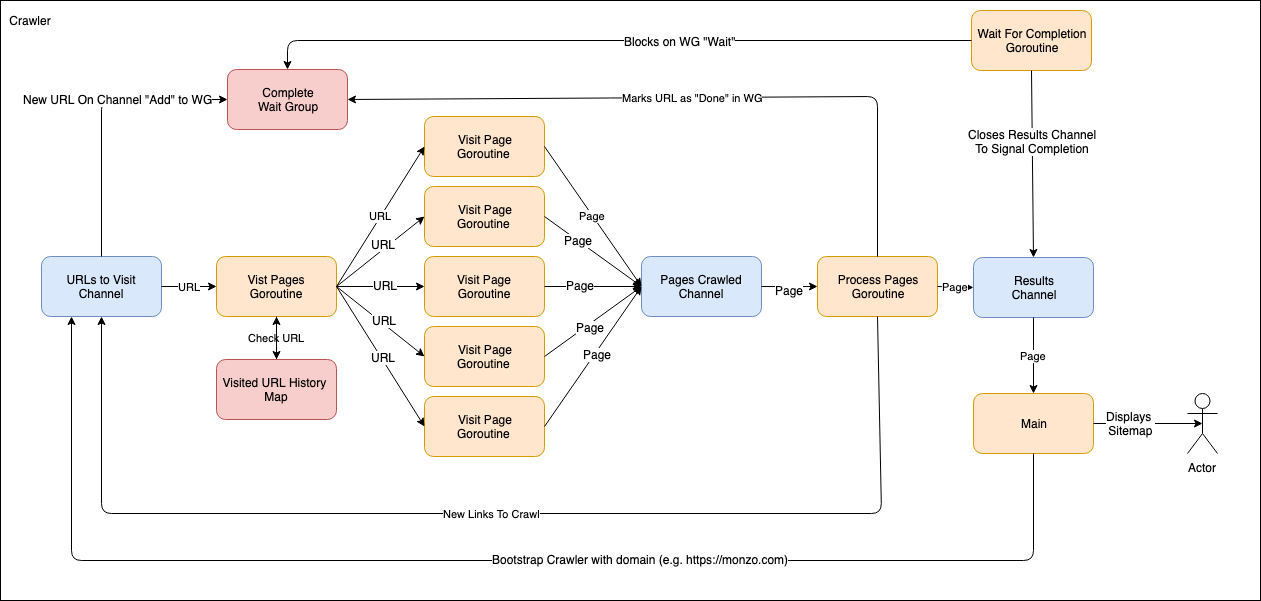

The diagram above was exported from draw.io. Its source (the exported page's mxGraphModel, read from the mxfile embedded in the PNG):
<mxGraphModel dx="946" dy="625" grid="1" gridSize="10" guides="1" tooltips="1" connect="1" arrows="1" fold="1" page="1" pageScale="1" pageWidth="1169" pageHeight="827" background="#ffffff" math="0" shadow="0">
  <root>
    <mxCell id="0" />
    <mxCell id="1" parent="0" />
    <mxCell id="X9LVj-3pGEn2z3LefhQL-97" value="" style="rounded=0;whiteSpace=wrap;html=1;" vertex="1" parent="1">
      <mxGeometry x="20" y="20" width="1260" height="600" as="geometry" />
    </mxCell>
    <mxCell id="X9LVj-3pGEn2z3LefhQL-98" value="Crawler" style="text;html=1;strokeColor=none;fillColor=none;align=center;verticalAlign=middle;whiteSpace=wrap;rounded=0;" vertex="1" parent="1">
      <mxGeometry x="30" y="30" width="40" height="20" as="geometry" />
    </mxCell>
    <mxCell id="X9LVj-3pGEn2z3LefhQL-99" value="URLs to Visit Channel" style="rounded=1;whiteSpace=wrap;html=1;fillColor=#dae8fc;strokeColor=#6c8ebf;" vertex="1" parent="1">
      <mxGeometry x="61" y="276" width="120" height="60" as="geometry" />
    </mxCell>
    <mxCell id="X9LVj-3pGEn2z3LefhQL-100" value="Visit Page&lt;br&gt;Goroutine&amp;nbsp;" style="rounded=1;whiteSpace=wrap;html=1;fillColor=#ffe6cc;strokeColor=#d79b00;" vertex="1" parent="1">
      <mxGeometry x="444" y="206" width="120" height="60" as="geometry" />
    </mxCell>
    <mxCell id="X9LVj-3pGEn2z3LefhQL-101" value="Vist Pages&lt;br&gt;Goroutine" style="rounded=1;whiteSpace=wrap;html=1;fillColor=#ffe6cc;strokeColor=#d79b00;" vertex="1" parent="1">
      <mxGeometry x="236" y="276" width="120" height="60" as="geometry" />
    </mxCell>
    <mxCell id="X9LVj-3pGEn2z3LefhQL-102" value="Visit Page&lt;br&gt;Goroutine&amp;nbsp;&lt;br&gt;" style="rounded=1;whiteSpace=wrap;html=1;fillColor=#ffe6cc;strokeColor=#d79b00;" vertex="1" parent="1">
      <mxGeometry x="444" y="346" width="120" height="60" as="geometry" />
    </mxCell>
    <mxCell id="X9LVj-3pGEn2z3LefhQL-103" value="Visit Page&lt;br&gt;Goroutine&amp;nbsp;" style="rounded=1;whiteSpace=wrap;html=1;fillColor=#ffe6cc;strokeColor=#d79b00;" vertex="1" parent="1">
      <mxGeometry x="444" y="136" width="120" height="60" as="geometry" />
    </mxCell>
    <mxCell id="X9LVj-3pGEn2z3LefhQL-104" value="Visit Page&lt;br&gt;Goroutine&lt;br&gt;" style="rounded=1;whiteSpace=wrap;html=1;fillColor=#ffe6cc;strokeColor=#d79b00;" vertex="1" parent="1">
      <mxGeometry x="444" y="276" width="120" height="60" as="geometry" />
    </mxCell>
    <mxCell id="X9LVj-3pGEn2z3LefhQL-105" value="Visit Page&lt;br&gt;Goroutine&amp;nbsp;&lt;br&gt;" style="rounded=1;whiteSpace=wrap;html=1;fillColor=#ffe6cc;strokeColor=#d79b00;" vertex="1" parent="1">
      <mxGeometry x="444" y="416" width="120" height="60" as="geometry" />
    </mxCell>
    <mxCell id="X9LVj-3pGEn2z3LefhQL-106" value="URL" style="endArrow=classic;html=1;entryX=0;entryY=0.5;entryDx=0;entryDy=0;exitX=1;exitY=0.5;exitDx=0;exitDy=0;" edge="1" parent="1" source="X9LVj-3pGEn2z3LefhQL-99" target="X9LVj-3pGEn2z3LefhQL-101">
      <mxGeometry width="50" height="50" relative="1" as="geometry">
        <mxPoint x="20" y="590" as="sourcePoint" />
        <mxPoint x="70" y="540" as="targetPoint" />
      </mxGeometry>
    </mxCell>
    <mxCell id="X9LVj-3pGEn2z3LefhQL-107" value="URL" style="endArrow=classic;html=1;entryX=0;entryY=0.5;entryDx=0;entryDy=0;exitX=1;exitY=0.5;exitDx=0;exitDy=0;" edge="1" parent="1" source="X9LVj-3pGEn2z3LefhQL-101" target="X9LVj-3pGEn2z3LefhQL-103">
      <mxGeometry width="50" height="50" relative="1" as="geometry">
        <mxPoint x="20" y="590" as="sourcePoint" />
        <mxPoint x="70" y="540" as="targetPoint" />
      </mxGeometry>
    </mxCell>
    <mxCell id="X9LVj-3pGEn2z3LefhQL-108" value="" style="endArrow=classic;html=1;entryX=0;entryY=0.5;entryDx=0;entryDy=0;exitX=1;exitY=0.5;exitDx=0;exitDy=0;" edge="1" parent="1" source="X9LVj-3pGEn2z3LefhQL-101" target="X9LVj-3pGEn2z3LefhQL-100">
      <mxGeometry width="50" height="50" relative="1" as="geometry">
        <mxPoint x="20" y="590" as="sourcePoint" />
        <mxPoint x="70" y="540" as="targetPoint" />
      </mxGeometry>
    </mxCell>
    <mxCell id="X9LVj-3pGEn2z3LefhQL-124" value="URL" style="text;html=1;resizable=0;points=[];align=center;verticalAlign=middle;labelBackgroundColor=#ffffff;" vertex="1" connectable="0" parent="X9LVj-3pGEn2z3LefhQL-108">
      <mxGeometry x="0.1193" y="4" relative="1" as="geometry">
        <mxPoint as="offset" />
      </mxGeometry>
    </mxCell>
    <mxCell id="X9LVj-3pGEn2z3LefhQL-109" value="" style="endArrow=classic;html=1;entryX=0;entryY=0.5;entryDx=0;entryDy=0;exitX=1;exitY=0.5;exitDx=0;exitDy=0;" edge="1" parent="1" source="X9LVj-3pGEn2z3LefhQL-101" target="X9LVj-3pGEn2z3LefhQL-104">
      <mxGeometry width="50" height="50" relative="1" as="geometry">
        <mxPoint x="20" y="590" as="sourcePoint" />
        <mxPoint x="70" y="540" as="targetPoint" />
      </mxGeometry>
    </mxCell>
    <mxCell id="X9LVj-3pGEn2z3LefhQL-125" value="URL" style="text;html=1;resizable=0;points=[];align=center;verticalAlign=middle;labelBackgroundColor=#ffffff;" vertex="1" connectable="0" parent="X9LVj-3pGEn2z3LefhQL-109">
      <mxGeometry x="0.0909" y="2" relative="1" as="geometry">
        <mxPoint as="offset" />
      </mxGeometry>
    </mxCell>
    <mxCell id="X9LVj-3pGEn2z3LefhQL-110" value="" style="endArrow=classic;html=1;entryX=0;entryY=0.5;entryDx=0;entryDy=0;exitX=1;exitY=0.5;exitDx=0;exitDy=0;" edge="1" parent="1" source="X9LVj-3pGEn2z3LefhQL-101" target="X9LVj-3pGEn2z3LefhQL-102">
      <mxGeometry width="50" height="50" relative="1" as="geometry">
        <mxPoint x="20" y="590" as="sourcePoint" />
        <mxPoint x="70" y="540" as="targetPoint" />
      </mxGeometry>
    </mxCell>
    <mxCell id="X9LVj-3pGEn2z3LefhQL-126" value="URL" style="text;html=1;resizable=0;points=[];align=center;verticalAlign=middle;labelBackgroundColor=#ffffff;" vertex="1" connectable="0" parent="X9LVj-3pGEn2z3LefhQL-110">
      <mxGeometry x="0.0307" y="3" relative="1" as="geometry">
        <mxPoint as="offset" />
      </mxGeometry>
    </mxCell>
    <mxCell id="X9LVj-3pGEn2z3LefhQL-111" value="" style="endArrow=classic;html=1;entryX=0;entryY=0.5;entryDx=0;entryDy=0;exitX=1;exitY=0.5;exitDx=0;exitDy=0;" edge="1" parent="1" source="X9LVj-3pGEn2z3LefhQL-101" target="X9LVj-3pGEn2z3LefhQL-105">
      <mxGeometry width="50" height="50" relative="1" as="geometry">
        <mxPoint x="20" y="590" as="sourcePoint" />
        <mxPoint x="70" y="540" as="targetPoint" />
      </mxGeometry>
    </mxCell>
    <mxCell id="X9LVj-3pGEn2z3LefhQL-127" value="URL" style="text;html=1;resizable=0;points=[];align=center;verticalAlign=middle;labelBackgroundColor=#ffffff;" vertex="1" connectable="0" parent="X9LVj-3pGEn2z3LefhQL-111">
      <mxGeometry x="0.0129" y="2" relative="1" as="geometry">
        <mxPoint as="offset" />
      </mxGeometry>
    </mxCell>
    <mxCell id="X9LVj-3pGEn2z3LefhQL-112" value="Pages Crawled&lt;br&gt;Channel" style="rounded=1;whiteSpace=wrap;html=1;fillColor=#dae8fc;strokeColor=#6c8ebf;" vertex="1" parent="1">
      <mxGeometry x="661" y="276" width="120" height="60" as="geometry" />
    </mxCell>
    <mxCell id="X9LVj-3pGEn2z3LefhQL-113" value="" style="endArrow=classic;html=1;exitX=1;exitY=0.5;exitDx=0;exitDy=0;entryX=0;entryY=0.5;entryDx=0;entryDy=0;" edge="1" parent="1" source="X9LVj-3pGEn2z3LefhQL-105" target="X9LVj-3pGEn2z3LefhQL-112">
      <mxGeometry width="50" height="50" relative="1" as="geometry">
        <mxPoint x="20" y="810" as="sourcePoint" />
        <mxPoint x="70" y="760" as="targetPoint" />
      </mxGeometry>
    </mxCell>
    <mxCell id="X9LVj-3pGEn2z3LefhQL-123" value="Page" style="text;html=1;resizable=0;points=[];align=center;verticalAlign=middle;labelBackgroundColor=#ffffff;" vertex="1" connectable="0" parent="X9LVj-3pGEn2z3LefhQL-113">
      <mxGeometry x="0.051" y="-2" relative="1" as="geometry">
        <mxPoint as="offset" />
      </mxGeometry>
    </mxCell>
    <mxCell id="X9LVj-3pGEn2z3LefhQL-114" value="" style="endArrow=classic;html=1;entryX=0;entryY=0.5;entryDx=0;entryDy=0;exitX=1;exitY=0.5;exitDx=0;exitDy=0;" edge="1" parent="1" source="X9LVj-3pGEn2z3LefhQL-102" target="X9LVj-3pGEn2z3LefhQL-112">
      <mxGeometry width="50" height="50" relative="1" as="geometry">
        <mxPoint x="20" y="810" as="sourcePoint" />
        <mxPoint x="70" y="760" as="targetPoint" />
      </mxGeometry>
    </mxCell>
    <mxCell id="X9LVj-3pGEn2z3LefhQL-122" value="Page" style="text;html=1;resizable=0;points=[];align=center;verticalAlign=middle;labelBackgroundColor=#ffffff;" vertex="1" connectable="0" parent="X9LVj-3pGEn2z3LefhQL-114">
      <mxGeometry x="-0.0982" y="-3" relative="1" as="geometry">
        <mxPoint as="offset" />
      </mxGeometry>
    </mxCell>
    <mxCell id="X9LVj-3pGEn2z3LefhQL-115" value="" style="endArrow=classic;html=1;entryX=0;entryY=0.5;entryDx=0;entryDy=0;exitX=1;exitY=0.5;exitDx=0;exitDy=0;" edge="1" parent="1" source="X9LVj-3pGEn2z3LefhQL-104" target="X9LVj-3pGEn2z3LefhQL-112">
      <mxGeometry width="50" height="50" relative="1" as="geometry">
        <mxPoint x="20" y="810" as="sourcePoint" />
        <mxPoint x="70" y="760" as="targetPoint" />
      </mxGeometry>
    </mxCell>
    <mxCell id="X9LVj-3pGEn2z3LefhQL-121" value="Page" style="text;html=1;resizable=0;points=[];align=center;verticalAlign=middle;labelBackgroundColor=#ffffff;" vertex="1" connectable="0" parent="X9LVj-3pGEn2z3LefhQL-115">
      <mxGeometry x="-0.2769" y="2" relative="1" as="geometry">
        <mxPoint as="offset" />
      </mxGeometry>
    </mxCell>
    <mxCell id="X9LVj-3pGEn2z3LefhQL-118" value="" style="endArrow=classic;html=1;entryX=0;entryY=0.5;entryDx=0;entryDy=0;exitX=1;exitY=0.5;exitDx=0;exitDy=0;" edge="1" parent="1" source="X9LVj-3pGEn2z3LefhQL-100" target="X9LVj-3pGEn2z3LefhQL-112">
      <mxGeometry width="50" height="50" relative="1" as="geometry">
        <mxPoint x="20" y="810" as="sourcePoint" />
        <mxPoint x="70" y="760" as="targetPoint" />
      </mxGeometry>
    </mxCell>
    <mxCell id="X9LVj-3pGEn2z3LefhQL-120" value="Page" style="text;html=1;resizable=0;points=[];align=center;verticalAlign=middle;labelBackgroundColor=#ffffff;" vertex="1" connectable="0" parent="X9LVj-3pGEn2z3LefhQL-118">
      <mxGeometry x="-0.3123" relative="1" as="geometry">
        <mxPoint as="offset" />
      </mxGeometry>
    </mxCell>
    <mxCell id="X9LVj-3pGEn2z3LefhQL-119" value="Page" style="endArrow=classic;html=1;entryX=0;entryY=0.5;entryDx=0;entryDy=0;exitX=1;exitY=0.5;exitDx=0;exitDy=0;" edge="1" parent="1" source="X9LVj-3pGEn2z3LefhQL-103" target="X9LVj-3pGEn2z3LefhQL-112">
      <mxGeometry width="50" height="50" relative="1" as="geometry">
        <mxPoint x="20" y="810" as="sourcePoint" />
        <mxPoint x="70" y="760" as="targetPoint" />
      </mxGeometry>
    </mxCell>
    <mxCell id="X9LVj-3pGEn2z3LefhQL-128" value="Process Pages&lt;br&gt;Goroutine" style="rounded=1;whiteSpace=wrap;html=1;fillColor=#ffe6cc;strokeColor=#d79b00;" vertex="1" parent="1">
      <mxGeometry x="837" y="276" width="120" height="60" as="geometry" />
    </mxCell>
    <mxCell id="X9LVj-3pGEn2z3LefhQL-129" value="" style="endArrow=classic;html=1;entryX=0;entryY=0.5;entryDx=0;entryDy=0;" edge="1" parent="1" source="X9LVj-3pGEn2z3LefhQL-112" target="X9LVj-3pGEn2z3LefhQL-128">
      <mxGeometry width="50" height="50" relative="1" as="geometry">
        <mxPoint x="20" y="810" as="sourcePoint" />
        <mxPoint x="70" y="760" as="targetPoint" />
      </mxGeometry>
    </mxCell>
    <mxCell id="X9LVj-3pGEn2z3LefhQL-133" value="Page" style="text;html=1;resizable=0;points=[];align=center;verticalAlign=middle;labelBackgroundColor=#ffffff;" vertex="1" connectable="0" parent="X9LVj-3pGEn2z3LefhQL-129">
      <mxGeometry x="-0.04" y="-3" relative="1" as="geometry">
        <mxPoint as="offset" />
      </mxGeometry>
    </mxCell>
    <mxCell id="X9LVj-3pGEn2z3LefhQL-130" value="New Links To Crawl" style="endArrow=classic;html=1;entryX=0.5;entryY=1;entryDx=0;entryDy=0;exitX=0.5;exitY=1;exitDx=0;exitDy=0;" edge="1" parent="1" source="X9LVj-3pGEn2z3LefhQL-128" target="X9LVj-3pGEn2z3LefhQL-99">
      <mxGeometry width="50" height="50" relative="1" as="geometry">
        <mxPoint x="898" y="359" as="sourcePoint" />
        <mxPoint x="122" y="359" as="targetPoint" />
        <Array as="points">
          <mxPoint x="901" y="533" />
          <mxPoint x="121" y="533" />
        </Array>
      </mxGeometry>
    </mxCell>
    <mxCell id="X9LVj-3pGEn2z3LefhQL-131" value="Results&lt;br&gt;Channel" style="rounded=1;whiteSpace=wrap;html=1;fillColor=#dae8fc;strokeColor=#6c8ebf;" vertex="1" parent="1">
      <mxGeometry x="993" y="277" width="120" height="60" as="geometry" />
    </mxCell>
    <mxCell id="X9LVj-3pGEn2z3LefhQL-132" value="Page" style="endArrow=classic;html=1;entryX=0;entryY=0.5;entryDx=0;entryDy=0;exitX=1;exitY=0.5;exitDx=0;exitDy=0;" edge="1" parent="1" source="X9LVj-3pGEn2z3LefhQL-128" target="X9LVj-3pGEn2z3LefhQL-131">
      <mxGeometry width="50" height="50" relative="1" as="geometry">
        <mxPoint x="140" y="810" as="sourcePoint" />
        <mxPoint x="190" y="760" as="targetPoint" />
      </mxGeometry>
    </mxCell>
    <mxCell id="X9LVj-3pGEn2z3LefhQL-134" value="Complete&lt;br&gt;Wait Group" style="rounded=1;whiteSpace=wrap;html=1;fillColor=#f8cecc;strokeColor=#b85450;" vertex="1" parent="1">
      <mxGeometry x="247" y="89" width="120" height="60" as="geometry" />
    </mxCell>
    <mxCell id="X9LVj-3pGEn2z3LefhQL-137" value="Check URL" style="edgeStyle=orthogonalEdgeStyle;rounded=0;orthogonalLoop=1;jettySize=auto;html=1;" edge="1" parent="1" source="X9LVj-3pGEn2z3LefhQL-135" target="X9LVj-3pGEn2z3LefhQL-101">
      <mxGeometry relative="1" as="geometry" />
    </mxCell>
    <mxCell id="X9LVj-3pGEn2z3LefhQL-135" value="Visited URL History&amp;nbsp;&lt;br&gt;Map" style="rounded=1;whiteSpace=wrap;html=1;fillColor=#f8cecc;strokeColor=#b85450;" vertex="1" parent="1">
      <mxGeometry x="236" y="379" width="120" height="60" as="geometry" />
    </mxCell>
    <mxCell id="X9LVj-3pGEn2z3LefhQL-136" value="" style="endArrow=classic;html=1;entryX=0.5;entryY=0;entryDx=0;entryDy=0;exitX=0.5;exitY=1;exitDx=0;exitDy=0;" edge="1" parent="1" source="X9LVj-3pGEn2z3LefhQL-101" target="X9LVj-3pGEn2z3LefhQL-135">
      <mxGeometry width="50" height="50" relative="1" as="geometry">
        <mxPoint x="60" y="810" as="sourcePoint" />
        <mxPoint x="110" y="760" as="targetPoint" />
      </mxGeometry>
    </mxCell>
    <mxCell id="X9LVj-3pGEn2z3LefhQL-138" value="Marks URL as &quot;Done&quot; in WG" style="endArrow=classic;html=1;entryX=1;entryY=0.5;entryDx=0;entryDy=0;exitX=0.5;exitY=0;exitDx=0;exitDy=0;" edge="1" parent="1" source="X9LVj-3pGEn2z3LefhQL-128" target="X9LVj-3pGEn2z3LefhQL-134">
      <mxGeometry width="50" height="50" relative="1" as="geometry">
        <mxPoint x="897" y="312" as="sourcePoint" />
        <mxPoint x="367" y="136" as="targetPoint" />
        <Array as="points">
          <mxPoint x="897" y="116" />
        </Array>
      </mxGeometry>
    </mxCell>
    <mxCell id="X9LVj-3pGEn2z3LefhQL-139" value="" style="endArrow=classic;html=1;entryX=0;entryY=0.5;entryDx=0;entryDy=0;exitX=0.5;exitY=0;exitDx=0;exitDy=0;" edge="1" parent="1" source="X9LVj-3pGEn2z3LefhQL-99" target="X9LVj-3pGEn2z3LefhQL-134">
      <mxGeometry width="50" height="50" relative="1" as="geometry">
        <mxPoint x="20" y="810" as="sourcePoint" />
        <mxPoint x="70" y="760" as="targetPoint" />
        <Array as="points">
          <mxPoint x="121" y="119" />
        </Array>
      </mxGeometry>
    </mxCell>
    <mxCell id="X9LVj-3pGEn2z3LefhQL-140" value="New URL On Channel &quot;Add&quot; to WG" style="text;html=1;resizable=0;points=[];align=center;verticalAlign=middle;labelBackgroundColor=#ffffff;" vertex="1" connectable="0" parent="X9LVj-3pGEn2z3LefhQL-139">
      <mxGeometry x="0.1095" y="-16" relative="1" as="geometry">
        <mxPoint x="16" y="-17" as="offset" />
      </mxGeometry>
    </mxCell>
    <mxCell id="X9LVj-3pGEn2z3LefhQL-141" value="Wait For Completion&lt;br&gt;Goroutine" style="rounded=1;whiteSpace=wrap;html=1;fillColor=#ffe6cc;strokeColor=#d79b00;" vertex="1" parent="1">
      <mxGeometry x="991" y="30" width="120" height="60" as="geometry" />
    </mxCell>
    <mxCell id="X9LVj-3pGEn2z3LefhQL-142" value="" style="endArrow=classic;html=1;entryX=0.5;entryY=0;entryDx=0;entryDy=0;exitX=0.5;exitY=1;exitDx=0;exitDy=0;" edge="1" parent="1" source="X9LVj-3pGEn2z3LefhQL-141" target="X9LVj-3pGEn2z3LefhQL-131">
      <mxGeometry width="50" height="50" relative="1" as="geometry">
        <mxPoint x="230" y="810" as="sourcePoint" />
        <mxPoint x="280" y="760" as="targetPoint" />
      </mxGeometry>
    </mxCell>
    <mxCell id="X9LVj-3pGEn2z3LefhQL-143" value="Closes Results Channel&lt;br&gt;To Signal Completion" style="text;html=1;resizable=0;points=[];align=center;verticalAlign=middle;labelBackgroundColor=#ffffff;" vertex="1" connectable="0" parent="X9LVj-3pGEn2z3LefhQL-142">
      <mxGeometry x="-0.2453" relative="1" as="geometry">
        <mxPoint as="offset" />
      </mxGeometry>
    </mxCell>
    <mxCell id="X9LVj-3pGEn2z3LefhQL-144" value="" style="endArrow=classic;html=1;entryX=0.5;entryY=0;entryDx=0;entryDy=0;exitX=0;exitY=0.5;exitDx=0;exitDy=0;" edge="1" parent="1" source="X9LVj-3pGEn2z3LefhQL-141" target="X9LVj-3pGEn2z3LefhQL-134">
      <mxGeometry width="50" height="50" relative="1" as="geometry">
        <mxPoint x="230" y="810" as="sourcePoint" />
        <mxPoint x="280" y="760" as="targetPoint" />
        <Array as="points">
          <mxPoint x="307" y="60" />
        </Array>
      </mxGeometry>
    </mxCell>
    <mxCell id="X9LVj-3pGEn2z3LefhQL-145" value="Blocks on WG &quot;Wait&quot;" style="text;html=1;resizable=0;points=[];align=center;verticalAlign=middle;labelBackgroundColor=#ffffff;" vertex="1" connectable="0" parent="X9LVj-3pGEn2z3LefhQL-144">
      <mxGeometry x="-0.1809" relative="1" as="geometry">
        <mxPoint as="offset" />
      </mxGeometry>
    </mxCell>
    <mxCell id="X9LVj-3pGEn2z3LefhQL-146" value="Main" style="rounded=1;whiteSpace=wrap;html=1;fillColor=#ffe6cc;strokeColor=#d79b00;" vertex="1" parent="1">
      <mxGeometry x="993" y="413" width="120" height="60" as="geometry" />
    </mxCell>
    <mxCell id="X9LVj-3pGEn2z3LefhQL-147" value="Page" style="endArrow=classic;html=1;entryX=0.5;entryY=0;entryDx=0;entryDy=0;" edge="1" parent="1" source="X9LVj-3pGEn2z3LefhQL-131" target="X9LVj-3pGEn2z3LefhQL-146">
      <mxGeometry width="50" height="50" relative="1" as="geometry">
        <mxPoint x="220" y="690" as="sourcePoint" />
        <mxPoint x="270" y="640" as="targetPoint" />
      </mxGeometry>
    </mxCell>
    <mxCell id="X9LVj-3pGEn2z3LefhQL-148" value="Actor" style="shape=umlActor;verticalLabelPosition=bottom;labelBackgroundColor=#ffffff;verticalAlign=top;html=1;outlineConnect=0;" vertex="1" parent="1">
      <mxGeometry x="1207" y="413" width="30" height="60" as="geometry" />
    </mxCell>
    <mxCell id="X9LVj-3pGEn2z3LefhQL-157" value="" style="endArrow=classic;html=1;entryX=0.5;entryY=0.5;entryDx=0;entryDy=0;entryPerimeter=0;exitX=1;exitY=0.5;exitDx=0;exitDy=0;" edge="1" parent="1" source="X9LVj-3pGEn2z3LefhQL-146" target="X9LVj-3pGEn2z3LefhQL-148">
      <mxGeometry width="50" height="50" relative="1" as="geometry">
        <mxPoint x="310" y="690" as="sourcePoint" />
        <mxPoint x="360" y="630" as="targetPoint" />
      </mxGeometry>
    </mxCell>
    <mxCell id="X9LVj-3pGEn2z3LefhQL-159" value="Displays &lt;br&gt;Sitemap" style="text;html=1;resizable=0;points=[];align=center;verticalAlign=middle;labelBackgroundColor=#ffffff;" vertex="1" connectable="0" parent="X9LVj-3pGEn2z3LefhQL-157">
      <mxGeometry x="-0.3211" y="1" relative="1" as="geometry">
        <mxPoint as="offset" />
      </mxGeometry>
    </mxCell>
    <mxCell id="X9LVj-3pGEn2z3LefhQL-160" value="" style="endArrow=classic;html=1;entryX=0.25;entryY=1;entryDx=0;entryDy=0;exitX=0.5;exitY=1;exitDx=0;exitDy=0;" edge="1" parent="1" source="X9LVj-3pGEn2z3LefhQL-146" target="X9LVj-3pGEn2z3LefhQL-99">
      <mxGeometry width="50" height="50" relative="1" as="geometry">
        <mxPoint x="20" y="690" as="sourcePoint" />
        <mxPoint x="70" y="640" as="targetPoint" />
        <Array as="points">
          <mxPoint x="1053" y="580" />
          <mxPoint x="91" y="580" />
        </Array>
      </mxGeometry>
    </mxCell>
    <mxCell id="X9LVj-3pGEn2z3LefhQL-161" value="Bootstrap Crawler with domain (e.g. https://monzo.com)" style="text;html=1;resizable=0;points=[];align=center;verticalAlign=middle;labelBackgroundColor=#ffffff;" vertex="1" connectable="0" parent="X9LVj-3pGEn2z3LefhQL-160">
      <mxGeometry x="-0.2369" y="-2" relative="1" as="geometry">
        <mxPoint as="offset" />
      </mxGeometry>
    </mxCell>
  </root>
</mxGraphModel>